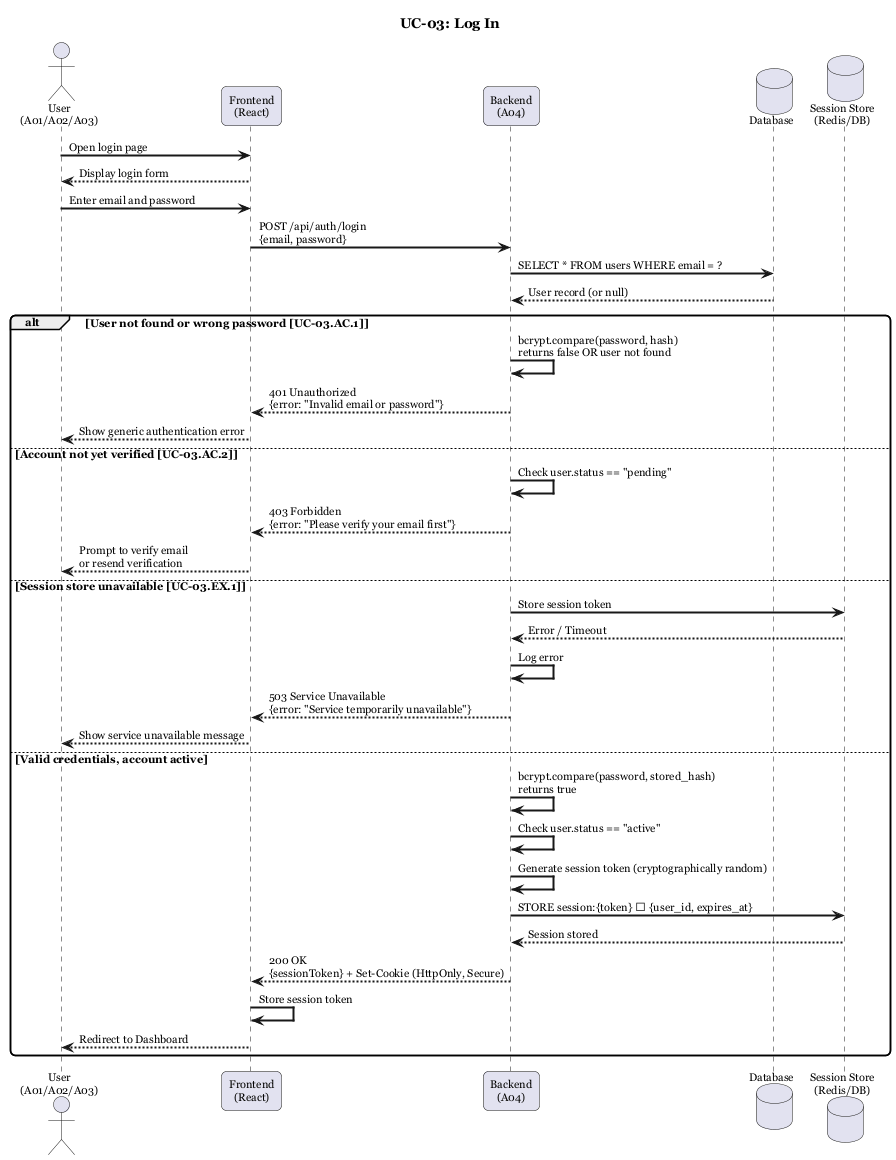

The diagram above was rendered by PlantUML. Its source (embedded in the PNG):
@startuml UC-03 Log In
title UC-03: Log In

skinparam sequenceArrowThickness 2
skinparam roundcorner 10
skinparam defaultFontName Georgia
skinparam defaultFontSize 11

actor "User\n(A01/A02/A03)" as User
participant "Frontend\n(React)" as FE
participant "Backend\n(A04)" as A04
database "Database" as DB
database "Session Store\n(Redis/DB)" as SS

User -> FE : Open login page
FE --> User : Display login form

User -> FE : Enter email and password
FE -> A04 : POST /api/auth/login\n{email, password}

A04 -> DB : SELECT * FROM users WHERE email = ?
DB --> A04 : User record (or null)

alt User not found or wrong password [UC-03.AC.1]
    A04 -> A04 : bcrypt.compare(password, hash)\nreturns false OR user not found
    A04 --> FE : 401 Unauthorized\n{error: "Invalid email or password"}
    FE --> User : Show generic authentication error
else Account not yet verified [UC-03.AC.2]
    A04 -> A04 : Check user.status == "pending"
    A04 --> FE : 403 Forbidden\n{error: "Please verify your email first"}
    FE --> User : Prompt to verify email\nor resend verification
else Session store unavailable [UC-03.EX.1]
    A04 -> SS : Store session token
    SS --> A04 : Error / Timeout
    A04 -> A04 : Log error
    A04 --> FE : 503 Service Unavailable\n{error: "Service temporarily unavailable"}
    FE --> User : Show service unavailable message
else Valid credentials, account active
    A04 -> A04 : bcrypt.compare(password, stored_hash)\nreturns true
    A04 -> A04 : Check user.status == "active"
    A04 -> A04 : Generate session token (cryptographically random)
    A04 -> SS : STORE session:{token} → {user_id, expires_at}
    SS --> A04 : Session stored

    A04 --> FE : 200 OK\n{sessionToken} + Set-Cookie (HttpOnly, Secure)
    FE -> FE : Store session token
    FE --> User : Redirect to Dashboard
end

@enduml